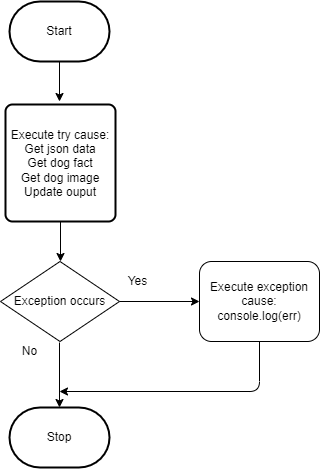

The diagram above was exported from draw.io. Its source (the exported page's mxGraphModel, read from the mxfile embedded in the PNG):
<mxGraphModel dx="813" dy="454" grid="1" gridSize="10" guides="1" tooltips="1" connect="1" arrows="1" fold="1" page="1" pageScale="1" pageWidth="850" pageHeight="1100" math="0" shadow="0">
  <root>
    <mxCell id="0" />
    <mxCell id="1" parent="0" />
    <mxCell id="10" style="edgeStyle=none;html=1;" edge="1" parent="1" source="11">
      <mxGeometry relative="1" as="geometry">
        <mxPoint x="350" y="360" as="targetPoint" />
      </mxGeometry>
    </mxCell>
    <mxCell id="11" value="Start" style="strokeWidth=2;html=1;shape=mxgraph.flowchart.terminator;whiteSpace=wrap;" vertex="1" parent="1">
      <mxGeometry x="300" y="260" width="100" height="60" as="geometry" />
    </mxCell>
    <mxCell id="12" style="edgeStyle=none;html=1;entryX=0.5;entryY=0;entryDx=0;entryDy=0;entryPerimeter=0;" edge="1" parent="1" target="15">
      <mxGeometry relative="1" as="geometry">
        <mxPoint x="350" y="601" as="sourcePoint" />
        <mxPoint x="350" y="644" as="targetPoint" />
      </mxGeometry>
    </mxCell>
    <mxCell id="13" style="edgeStyle=none;html=1;exitX=0.5;exitY=1;exitDx=0;exitDy=0;" edge="1" parent="1" source="14">
      <mxGeometry relative="1" as="geometry">
        <mxPoint x="351" y="520" as="targetPoint" />
      </mxGeometry>
    </mxCell>
    <mxCell id="14" value="Execute try cause:&lt;br&gt;Get json data&lt;br&gt;Get dog fact&lt;br&gt;Get dog image&lt;br&gt;Update ouput" style="rounded=1;whiteSpace=wrap;html=1;absoluteArcSize=1;arcSize=14;strokeWidth=2;" vertex="1" parent="1">
      <mxGeometry x="296" y="363" width="110" height="117" as="geometry" />
    </mxCell>
    <mxCell id="15" value="Stop" style="strokeWidth=2;html=1;shape=mxgraph.flowchart.terminator;whiteSpace=wrap;" vertex="1" parent="1">
      <mxGeometry x="300" y="666" width="100" height="60" as="geometry" />
    </mxCell>
    <mxCell id="16" style="edgeStyle=none;html=1;exitX=1;exitY=0.5;exitDx=0;exitDy=0;" edge="1" parent="1" source="17">
      <mxGeometry relative="1" as="geometry">
        <mxPoint x="490" y="560" as="targetPoint" />
      </mxGeometry>
    </mxCell>
    <mxCell id="17" value="Exception occurs" style="rhombus;whiteSpace=wrap;html=1;" vertex="1" parent="1">
      <mxGeometry x="291" y="520" width="119" height="80" as="geometry" />
    </mxCell>
    <mxCell id="18" value="Yes" style="text;html=1;align=center;verticalAlign=middle;resizable=0;points=[];autosize=1;strokeColor=none;fillColor=none;" vertex="1" parent="1">
      <mxGeometry x="408" y="530" width="40" height="20" as="geometry" />
    </mxCell>
    <mxCell id="19" style="edgeStyle=none;html=1;exitX=0.5;exitY=1;exitDx=0;exitDy=0;" edge="1" parent="1" source="20">
      <mxGeometry relative="1" as="geometry">
        <mxPoint x="350" y="650" as="targetPoint" />
        <Array as="points">
          <mxPoint x="550" y="650" />
        </Array>
      </mxGeometry>
    </mxCell>
    <mxCell id="20" value="Execute exception cause:&lt;br&gt;console.log(err)" style="rounded=1;whiteSpace=wrap;html=1;" vertex="1" parent="1">
      <mxGeometry x="490" y="520" width="120" height="80" as="geometry" />
    </mxCell>
    <mxCell id="21" value="No" style="text;html=1;align=center;verticalAlign=middle;resizable=0;points=[];autosize=1;strokeColor=none;fillColor=none;" vertex="1" parent="1">
      <mxGeometry x="305" y="600" width="30" height="20" as="geometry" />
    </mxCell>
  </root>
</mxGraphModel>